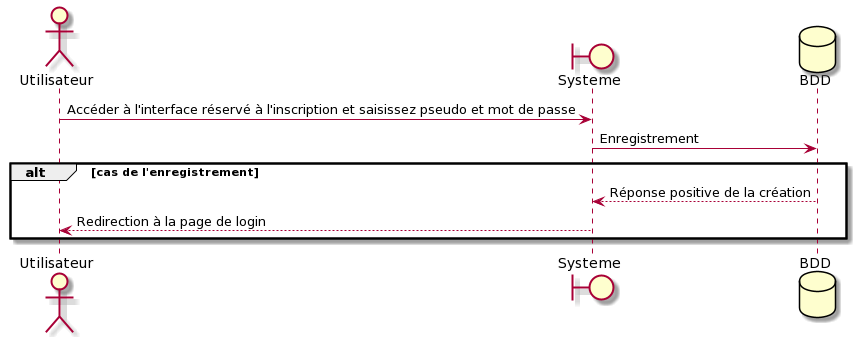

The diagram above was rendered by PlantUML. Its source (embedded in the PNG):
@startuml
actor Utilisateur
boundary Systeme
database BDD
Utilisateur -> Systeme : Accéder à l'interface réservé à l'inscription et saisissez pseudo et mot de passe
Systeme -> BDD : Enregistrement
alt cas de l'enregistrement
BDD --> Systeme : Réponse positive de la création
Systeme --> Utilisateur : Redirection à la page de login
end
@enduml